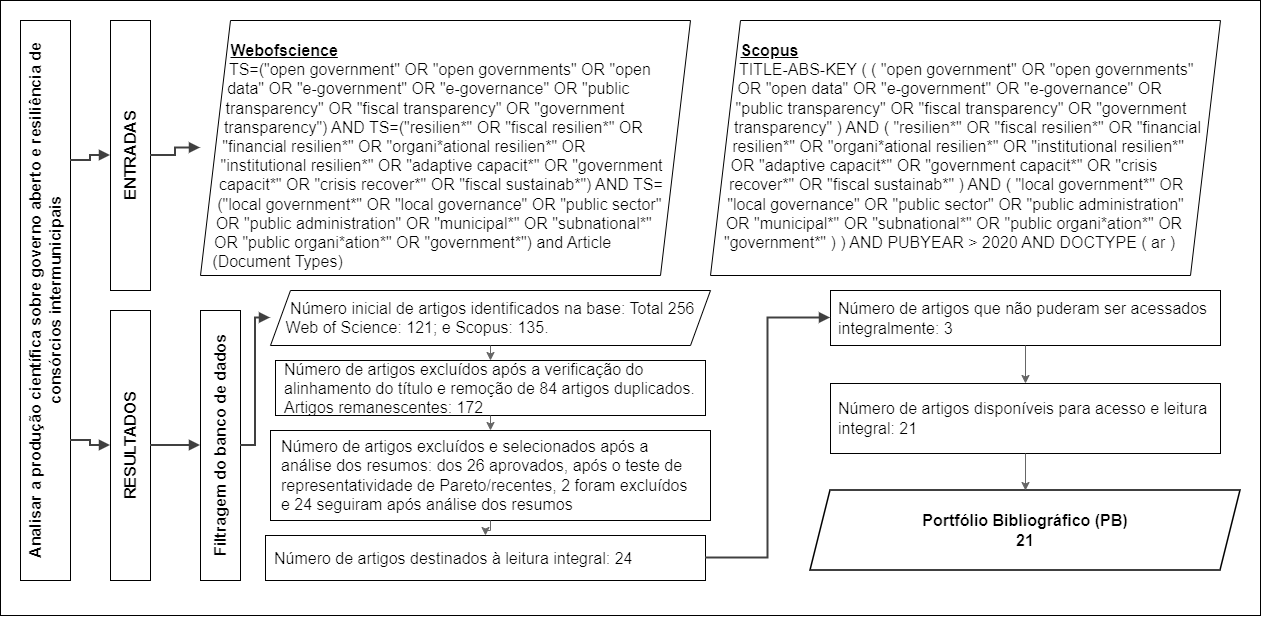

The diagram above was exported from draw.io. Its source (the exported page's mxGraphModel, read from the mxfile embedded in the PNG):
<mxGraphModel dx="1414" dy="749" grid="1" gridSize="10" guides="1" tooltips="1" connect="1" arrows="1" fold="1" page="1" pageScale="1" pageWidth="827" pageHeight="1169" math="0" shadow="0">
  <root>
    <mxCell id="0" />
    <mxCell id="1" parent="0" />
    <mxCell id="Q-DfoM-TEG-bXC_HS8mE-1" parent="1" style="rounded=0;whiteSpace=wrap;html=1;fillColor=#FFFFFF;strokeColor=default;movable=1;resizable=1;editable=1;connectable=1;locked=0;rotatable=1;deletable=1;labelBackgroundColor=#FFFFFF;fontColor=#000000;labelBorderColor=#000000;" value="" vertex="1">
      <mxGeometry height="615" width="1260" x="190" y="180" as="geometry" />
    </mxCell>
    <mxCell id="Q-DfoM-TEG-bXC_HS8mE-2" parent="1" style="rounded=0;whiteSpace=wrap;html=1;horizontal=0;fillColor=#FFFFFF;strokeColor=#000000;fontSize=16;fontStyle=1;align=center;verticalAlign=middle;" value="Analisar a produção científica sobre governo aberto e resiliência de consórcios intermunicipais" vertex="1">
      <mxGeometry height="560" width="50" x="210" y="200" as="geometry" />
    </mxCell>
    <mxCell id="Q-DfoM-TEG-bXC_HS8mE-3" parent="1" style="rounded=0;whiteSpace=wrap;html=1;horizontal=0;fillColor=#FFFFFF;strokeColor=#000000;fontSize=16;fontStyle=1;align=center;verticalAlign=middle;" value="ENTRADAS" vertex="1">
      <mxGeometry height="270" width="40" x="300" y="200" as="geometry" />
    </mxCell>
    <mxCell id="Q-DfoM-TEG-bXC_HS8mE-4" parent="1" style="rounded=0;whiteSpace=wrap;html=1;horizontal=0;fillColor=#FFFFFF;strokeColor=#000000;fontSize=16;fontStyle=1;align=center;verticalAlign=middle;" value="RESULTADOS" vertex="1">
      <mxGeometry height="270" width="40" x="300" y="490" as="geometry" />
    </mxCell>
    <mxCell id="Q-DfoM-TEG-bXC_HS8mE-5" parent="1" style="shape=parallelogram;size=30;fixedSize=1;whiteSpace=wrap;html=1;fillColor=#FFFFFF;strokeColor=#000000;fontSize=16;align=left;verticalAlign=top;spacing=8;shapeInside=1;spacingTop=8;spacingLeft=1;spacingBottom=1;spacingRight=1;" value="&lt;b&gt;&lt;u&gt;Webofscience&lt;/u&gt;&lt;/b&gt;&lt;br&gt;TS=(&quot;open government&quot; OR &quot;open governments&quot; OR &quot;open data&quot; OR &quot;e-government&quot; OR &quot;e-governance&quot; OR &quot;public transparency&quot; OR &quot;fiscal transparency&quot; OR &quot;government transparency&quot;) AND TS=(&quot;resilien*&quot; OR &quot;fiscal resilien*&quot; OR &quot;financial resilien*&quot; OR &quot;organi*ational resilien*&quot; OR &quot;institutional resilien*&quot; OR &quot;adaptive capacit*&quot; OR &quot;government capacit*&quot; OR &quot;crisis recover*&quot; OR &quot;fiscal sustainab*&quot;) AND TS=(&quot;local government*&quot; OR &quot;local governance&quot; OR &quot;public sector&quot; OR &quot;public administration&quot; OR &quot;municipal*&quot; OR &quot;subnational*&quot; OR &quot;public organi*ation*&quot; OR &quot;government*&quot;) and Article (Document Types)" vertex="1">
      <mxGeometry height="255" width="490" x="390" y="200" as="geometry" />
    </mxCell>
    <mxCell id="Q-DfoM-TEG-bXC_HS8mE-6" parent="1" style="shape=parallelogram;size=30;fixedSize=1;whiteSpace=wrap;html=1;fillColor=#FFFFFF;strokeColor=#000000;fontSize=16;align=left;verticalAlign=top;spacing=8;shapeInside=1;spacingTop=8;spacingBottom=1;spacingRight=1;spacingLeft=1;" value="&lt;b&gt;&lt;u&gt;Scopus&lt;/u&gt;&lt;/b&gt;&lt;br&gt;TITLE-ABS-KEY ( ( &quot;open government&quot; OR &quot;open governments&quot; OR &quot;open data&quot; OR &quot;e-government&quot; OR &quot;e-governance&quot; OR &quot;public transparency&quot; OR &quot;fiscal transparency&quot; OR &quot;government transparency&quot; ) AND ( &quot;resilien*&quot; OR &quot;fiscal resilien*&quot; OR &quot;financial resilien*&quot; OR &quot;organi*ational resilien*&quot; OR &quot;institutional resilien*&quot; OR &quot;adaptive capacit*&quot; OR &quot;government capacit*&quot; OR &quot;crisis recover*&quot; OR &quot;fiscal sustainab*&quot; ) AND ( &quot;local government*&quot; OR &quot;local governance&quot; OR &quot;public sector&quot; OR &quot;public administration&quot; OR &quot;municipal*&quot; OR &quot;subnational*&quot; OR &quot;public organi*ation*&quot; OR &quot;government*&quot; ) ) AND PUBYEAR &amp;gt; 2020 AND DOCTYPE ( ar )" vertex="1">
      <mxGeometry height="255" width="510" x="900" y="200" as="geometry" />
    </mxCell>
    <mxCell id="Q-DfoM-TEG-bXC_HS8mE-7" parent="1" style="rounded=0;whiteSpace=wrap;html=1;horizontal=0;fillColor=#FFFFFF;strokeColor=#000000;fontSize=16;fontStyle=1;align=center;verticalAlign=middle;" value="Filtragem do banco de dados" vertex="1">
      <mxGeometry height="270" width="40" x="390" y="490" as="geometry" />
    </mxCell>
    <mxCell id="Q-DfoM-TEG-bXC_HS8mE-8" parent="1" style="shape=parallelogram;size=20;fixedSize=1;whiteSpace=wrap;html=1;fillColor=#FFFFFF;strokeColor=#000000;fontSize=16;align=left;verticalAlign=middle;spacing=8;shapeInside=1;spacingTop=1;spacingLeft=1;spacingBottom=1;spacingRight=1;" value="Número inicial de artigos identificados na base: Total 256&lt;br&gt;Web of Science: 121; e Scopus: 135." vertex="1">
      <mxGeometry height="55" width="440" x="460" y="470" as="geometry" />
    </mxCell>
    <mxCell id="Q-DfoM-TEG-bXC_HS8mE-9" parent="1" style="rounded=0;whiteSpace=wrap;html=1;fillColor=#FFFFFF;strokeColor=#000000;fontSize=16;align=left;verticalAlign=middle;spacing=8;spacingTop=1;spacingBottom=1;spacingLeft=1;spacingRight=1;" value="Número de artigos excluídos após a verificação do alinhamento do título e remoção de 84 artigos duplicados. Artigos remanescentes: 172" vertex="1">
      <mxGeometry height="55" width="430" x="465" y="540" as="geometry" />
    </mxCell>
    <mxCell id="Q-DfoM-TEG-bXC_HS8mE-10" parent="1" style="rounded=0;whiteSpace=wrap;html=1;fillColor=#FFFFFF;strokeColor=#000000;fontSize=16;align=left;verticalAlign=middle;spacing=8;spacingRight=4;spacingBottom=4;spacingLeft=3;spacingTop=3;" value="Número de artigos excluídos e selecionados após a análise dos resumos: dos 26 aprovados, após o teste de representatividade de Pareto/recentes, 2 foram excluídos e 24 seguiram após análise dos resumos" vertex="1">
      <mxGeometry height="90" width="440" x="460" y="610" as="geometry" />
    </mxCell>
    <mxCell id="Q-DfoM-TEG-bXC_HS8mE-11" parent="1" style="rounded=0;whiteSpace=wrap;html=1;fillColor=#FFFFFF;strokeColor=#000000;fontSize=16;align=left;verticalAlign=middle;spacing=8;spacingTop=1;spacingRight=1;spacingBottom=1;spacingLeft=1;" value="Número de artigos destinados à leitura integral: 24" vertex="1">
      <mxGeometry height="45" width="440" x="455" y="715" as="geometry" />
    </mxCell>
    <mxCell id="Q-DfoM-TEG-bXC_HS8mE-12" parent="1" style="rounded=0;whiteSpace=wrap;html=1;fillColor=#FFFFFF;strokeColor=#000000;fontSize=16;align=left;verticalAlign=middle;spacing=8;" value="Número de artigos que não puderam ser acessados integralmente: 3" vertex="1">
      <mxGeometry height="55" width="390" x="1020" y="470" as="geometry" />
    </mxCell>
    <mxCell id="Q-DfoM-TEG-bXC_HS8mE-13" parent="1" style="rounded=0;whiteSpace=wrap;html=1;fillColor=#FFFFFF;strokeColor=#000000;fontSize=16;align=left;verticalAlign=middle;spacing=8;" value="Número de artigos disponíveis para acesso e leitura integral: 21" vertex="1">
      <mxGeometry height="70" width="390" x="1020" y="563" as="geometry" />
    </mxCell>
    <mxCell id="Q-DfoM-TEG-bXC_HS8mE-14" parent="1" style="shape=parallelogram;size=20;fixedSize=1;whiteSpace=wrap;html=1;strokeWidth=1.5;fontSize=16;fontStyle=1;align=center;verticalAlign=middle;labelBackgroundColor=none;labelBorderColor=none;" value="Portfólio Bibliográfico (PB)&lt;br&gt;21" vertex="1">
      <mxGeometry height="80" width="430" x="1000" y="670" as="geometry" />
    </mxCell>
    <mxCell id="Q-DfoM-TEG-bXC_HS8mE-15" edge="1" parent="1" source="Q-DfoM-TEG-bXC_HS8mE-2" style="edgeStyle=orthogonalEdgeStyle;rounded=0;html=1;strokeWidth=2;strokeColor=#404040;endArrow=block;endFill=1;exitX=1;exitY=0.25;exitDx=0;exitDy=0;entryX=0;entryY=0.5;entryDx=0;entryDy=0;" target="Q-DfoM-TEG-bXC_HS8mE-3">
      <mxGeometry relative="1" as="geometry" />
    </mxCell>
    <mxCell id="Q-DfoM-TEG-bXC_HS8mE-16" edge="1" parent="1" source="Q-DfoM-TEG-bXC_HS8mE-2" style="edgeStyle=orthogonalEdgeStyle;rounded=0;html=1;strokeWidth=2;strokeColor=#404040;endArrow=block;endFill=1;exitX=1;exitY=0.75;exitDx=0;exitDy=0;entryX=0;entryY=0.5;entryDx=0;entryDy=0;" target="Q-DfoM-TEG-bXC_HS8mE-4">
      <mxGeometry relative="1" as="geometry" />
    </mxCell>
    <mxCell id="Q-DfoM-TEG-bXC_HS8mE-17" edge="1" parent="1" source="Q-DfoM-TEG-bXC_HS8mE-3" style="edgeStyle=orthogonalEdgeStyle;rounded=0;html=1;strokeWidth=2;strokeColor=#404040;endArrow=block;endFill=1;exitX=1;exitY=0.5;exitDx=0;exitDy=0;entryX=0;entryY=0.5;entryDx=0;entryDy=0;" target="Q-DfoM-TEG-bXC_HS8mE-5">
      <mxGeometry relative="1" as="geometry" />
    </mxCell>
    <mxCell id="Q-DfoM-TEG-bXC_HS8mE-18" edge="1" parent="1" source="Q-DfoM-TEG-bXC_HS8mE-4" style="edgeStyle=orthogonalEdgeStyle;rounded=0;html=1;strokeWidth=2;strokeColor=#404040;endArrow=block;endFill=1;exitX=1;exitY=0.5;exitDx=0;exitDy=0;entryX=0;entryY=0.5;entryDx=0;entryDy=0;" target="Q-DfoM-TEG-bXC_HS8mE-7">
      <mxGeometry relative="1" as="geometry" />
    </mxCell>
    <mxCell id="Q-DfoM-TEG-bXC_HS8mE-19" edge="1" parent="1" source="Q-DfoM-TEG-bXC_HS8mE-7" style="edgeStyle=orthogonalEdgeStyle;rounded=0;html=1;strokeWidth=2;strokeColor=#404040;endArrow=block;endFill=1;exitX=1;exitY=0.5;exitDx=0;exitDy=0;entryX=0;entryY=0.5;entryDx=0;entryDy=0;" target="Q-DfoM-TEG-bXC_HS8mE-8">
      <mxGeometry relative="1" as="geometry" />
    </mxCell>
    <mxCell id="Q-DfoM-TEG-bXC_HS8mE-20" edge="1" parent="1" source="Q-DfoM-TEG-bXC_HS8mE-8" style="edgeStyle=orthogonalEdgeStyle;rounded=0;html=1;strokeWidth=1;strokeColor=#666666;endArrow=classic;" target="Q-DfoM-TEG-bXC_HS8mE-9">
      <mxGeometry relative="1" as="geometry" />
    </mxCell>
    <mxCell id="Q-DfoM-TEG-bXC_HS8mE-21" edge="1" parent="1" source="Q-DfoM-TEG-bXC_HS8mE-9" style="edgeStyle=orthogonalEdgeStyle;rounded=0;html=1;strokeWidth=1;strokeColor=#666666;endArrow=classic;" target="Q-DfoM-TEG-bXC_HS8mE-10">
      <mxGeometry relative="1" as="geometry" />
    </mxCell>
    <mxCell id="Q-DfoM-TEG-bXC_HS8mE-22" edge="1" parent="1" source="Q-DfoM-TEG-bXC_HS8mE-10" style="edgeStyle=orthogonalEdgeStyle;rounded=0;html=1;strokeWidth=1;strokeColor=#666666;endArrow=classic;" target="Q-DfoM-TEG-bXC_HS8mE-11">
      <mxGeometry relative="1" as="geometry" />
    </mxCell>
    <mxCell id="Q-DfoM-TEG-bXC_HS8mE-23" edge="1" parent="1" source="Q-DfoM-TEG-bXC_HS8mE-11" style="edgeStyle=orthogonalEdgeStyle;rounded=0;html=1;strokeWidth=2;strokeColor=#404040;endArrow=block;endFill=1;exitX=1;exitY=0.5;exitDx=0;exitDy=0;entryX=0;entryY=0.5;entryDx=0;entryDy=0;" target="Q-DfoM-TEG-bXC_HS8mE-12">
      <mxGeometry relative="1" as="geometry" />
    </mxCell>
    <mxCell id="Q-DfoM-TEG-bXC_HS8mE-24" edge="1" parent="1" source="Q-DfoM-TEG-bXC_HS8mE-12" style="edgeStyle=orthogonalEdgeStyle;rounded=0;html=1;strokeWidth=1;strokeColor=#666666;endArrow=classic;" target="Q-DfoM-TEG-bXC_HS8mE-13">
      <mxGeometry relative="1" as="geometry" />
    </mxCell>
    <mxCell id="Q-DfoM-TEG-bXC_HS8mE-25" edge="1" parent="1" source="Q-DfoM-TEG-bXC_HS8mE-13" style="edgeStyle=orthogonalEdgeStyle;rounded=0;html=1;strokeWidth=1;strokeColor=#666666;endArrow=classic;" target="Q-DfoM-TEG-bXC_HS8mE-14">
      <mxGeometry relative="1" as="geometry" />
    </mxCell>
  </root>
</mxGraphModel>